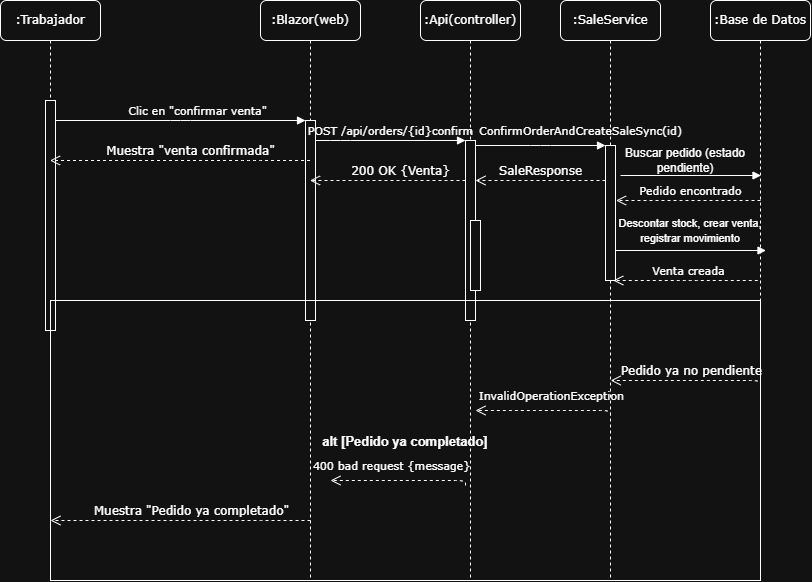

The diagram above was exported from draw.io. Its source (the exported page's mxGraphModel, read from the mxfile embedded in the PNG):
<mxGraphModel dx="1226" dy="669" grid="1" gridSize="10" guides="1" tooltips="1" connect="1" arrows="1" fold="1" page="1" pageScale="1" pageWidth="1100" pageHeight="850" background="none" math="0" shadow="0">
  <root>
    <mxCell id="0" />
    <mxCell id="1" parent="0" />
    <mxCell id="7baba1c4bc27f4b0-2" parent="1" style="shape=umlLifeline;perimeter=lifelinePerimeter;whiteSpace=wrap;html=1;container=1;dropTarget=0;collapsible=0;recursiveResize=0;outlineConnect=0;portConstraint=eastwest;newEdgeStyle={&quot;edgeStyle&quot;:&quot;sequenceEdgeStyle&quot;,&quot;libavoidRouting&quot;:0,&quot;curved&quot;:0,&quot;rounded&quot;:0};rounded=1;shadow=0;comic=0;labelBackgroundColor=none;strokeWidth=1;fontFamily=Verdana;fontSize=12;align=center;" value=":Trabajador" vertex="1">
      <mxGeometry height="580" width="100" x="120" y="80" as="geometry" />
    </mxCell>
    <mxCell id="7baba1c4bc27f4b0-10" parent="7baba1c4bc27f4b0-2" style="html=1;points=[[0,0,0,0,5],[0,1,0,0,-5],[1,0,0,0,5],[1,1,0,0,-5]];perimeter=orthogonalPerimeter;outlineConnect=0;targetShapes=umlLifeline;portConstraint=eastwest;newEdgeStyle={&quot;edgeStyle&quot;:&quot;sequenceEdgeStyle&quot;,&quot;libavoidRouting&quot;:0,&quot;curved&quot;:0,&quot;rounded&quot;:0};rounded=0;shadow=0;comic=0;labelBackgroundColor=none;strokeWidth=1;fontFamily=Verdana;fontSize=12;align=center;" value="" vertex="1">
      <mxGeometry height="230" width="10" x="45" y="100" as="geometry" />
    </mxCell>
    <mxCell id="7baba1c4bc27f4b0-3" parent="1" style="shape=umlLifeline;perimeter=lifelinePerimeter;whiteSpace=wrap;html=1;container=1;dropTarget=0;collapsible=0;recursiveResize=0;outlineConnect=0;portConstraint=eastwest;newEdgeStyle={&quot;edgeStyle&quot;:&quot;sequenceEdgeStyle&quot;,&quot;libavoidRouting&quot;:0,&quot;curved&quot;:0,&quot;rounded&quot;:0};rounded=1;shadow=0;comic=0;labelBackgroundColor=none;strokeWidth=1;fontFamily=Verdana;fontSize=12;align=center;" value=":Blazor(web)" vertex="1">
      <mxGeometry height="580" width="100" x="380" y="80" as="geometry" />
    </mxCell>
    <mxCell id="7baba1c4bc27f4b0-13" parent="7baba1c4bc27f4b0-3" style="html=1;points=[[0,0,0,0,5],[0,1,0,0,-5],[1,0,0,0,5],[1,1,0,0,-5]];perimeter=orthogonalPerimeter;outlineConnect=0;targetShapes=umlLifeline;portConstraint=eastwest;newEdgeStyle={&quot;edgeStyle&quot;:&quot;sequenceEdgeStyle&quot;,&quot;libavoidRouting&quot;:0,&quot;curved&quot;:0,&quot;rounded&quot;:0};rounded=0;shadow=0;comic=0;labelBackgroundColor=none;strokeWidth=1;fontFamily=Verdana;fontSize=12;align=center;" value="" vertex="1">
      <mxGeometry height="200" width="10" x="45" y="120" as="geometry" />
    </mxCell>
    <mxCell id="7baba1c4bc27f4b0-4" parent="1" style="shape=umlLifeline;perimeter=lifelinePerimeter;whiteSpace=wrap;html=1;container=1;dropTarget=0;collapsible=0;recursiveResize=0;outlineConnect=0;portConstraint=eastwest;newEdgeStyle={&quot;edgeStyle&quot;:&quot;sequenceEdgeStyle&quot;,&quot;libavoidRouting&quot;:0,&quot;curved&quot;:0,&quot;rounded&quot;:0};rounded=1;shadow=0;comic=0;labelBackgroundColor=none;strokeWidth=1;fontFamily=Verdana;fontSize=12;align=center;" value=":Api(controller)" vertex="1">
      <mxGeometry height="580" width="100" x="540" y="80" as="geometry" />
    </mxCell>
    <mxCell id="7baba1c4bc27f4b0-5" parent="1" style="shape=umlLifeline;perimeter=lifelinePerimeter;whiteSpace=wrap;html=1;container=1;dropTarget=0;collapsible=0;recursiveResize=0;outlineConnect=0;portConstraint=eastwest;newEdgeStyle={&quot;edgeStyle&quot;:&quot;sequenceEdgeStyle&quot;,&quot;libavoidRouting&quot;:0,&quot;curved&quot;:0,&quot;rounded&quot;:0};rounded=1;shadow=0;comic=0;labelBackgroundColor=none;strokeWidth=1;fontFamily=Verdana;fontSize=12;align=center;" value=":SaleService" vertex="1">
      <mxGeometry height="580" width="100" x="680" y="80" as="geometry" />
    </mxCell>
    <mxCell id="7baba1c4bc27f4b0-6" parent="1" style="shape=umlLifeline;perimeter=lifelinePerimeter;whiteSpace=wrap;html=1;container=1;dropTarget=0;collapsible=0;recursiveResize=0;outlineConnect=0;portConstraint=eastwest;newEdgeStyle={&quot;edgeStyle&quot;:&quot;sequenceEdgeStyle&quot;,&quot;libavoidRouting&quot;:0,&quot;curved&quot;:0,&quot;rounded&quot;:0};rounded=1;shadow=0;comic=0;labelBackgroundColor=none;strokeWidth=1;fontFamily=Verdana;fontSize=12;align=center;" value=":Base de Datos" vertex="1">
      <mxGeometry height="580" width="100" x="830" y="80" as="geometry" />
    </mxCell>
    <mxCell id="7baba1c4bc27f4b0-16" parent="1" style="html=1;points=[[0,0,0,0,5],[0,1,0,0,-5],[1,0,0,0,5],[1,1,0,0,-5]];perimeter=orthogonalPerimeter;outlineConnect=0;targetShapes=umlLifeline;portConstraint=eastwest;newEdgeStyle={&quot;edgeStyle&quot;:&quot;sequenceEdgeStyle&quot;,&quot;libavoidRouting&quot;:0,&quot;curved&quot;:0,&quot;rounded&quot;:0};rounded=0;shadow=0;comic=0;labelBackgroundColor=none;strokeWidth=1;fontFamily=Verdana;fontSize=12;align=center;" value="" vertex="1">
      <mxGeometry height="180" width="10" x="585" y="220" as="geometry" />
    </mxCell>
    <mxCell id="7baba1c4bc27f4b0-17" edge="1" parent="1" source="7baba1c4bc27f4b0-13" style="html=1;verticalAlign=bottom;endArrow=block;labelBackgroundColor=none;fontFamily=Verdana;fontSize=12;edgeStyle=elbowEdgeStyle;elbow=vertical;" target="7baba1c4bc27f4b0-16" value="&lt;font style=&quot;font-size: 11px;&quot;&gt;POST /api/orders/{id}confirm&lt;/font&gt;">
      <mxGeometry relative="1" as="geometry">
        <mxPoint as="offset" />
        <Array as="points">
          <mxPoint x="460" y="220" />
        </Array>
        <mxPoint x="510" y="220" as="sourcePoint" />
      </mxGeometry>
    </mxCell>
    <mxCell id="7baba1c4bc27f4b0-19" parent="1" style="html=1;points=[[0,0,0,0,5],[0,1,0,0,-5],[1,0,0,0,5],[1,1,0,0,-5]];perimeter=orthogonalPerimeter;outlineConnect=0;targetShapes=umlLifeline;portConstraint=eastwest;newEdgeStyle={&quot;edgeStyle&quot;:&quot;sequenceEdgeStyle&quot;,&quot;libavoidRouting&quot;:0,&quot;curved&quot;:0,&quot;rounded&quot;:0};rounded=0;shadow=0;comic=0;labelBackgroundColor=none;strokeWidth=1;fontFamily=Verdana;fontSize=12;align=center;" value="" vertex="1">
      <mxGeometry height="135" width="10" x="725" y="225" as="geometry" />
    </mxCell>
    <mxCell id="7baba1c4bc27f4b0-20" edge="1" parent="1" source="7baba1c4bc27f4b0-16" style="html=1;verticalAlign=bottom;endArrow=block;entryX=0;entryY=0;labelBackgroundColor=none;fontFamily=Verdana;fontSize=12;edgeStyle=elbowEdgeStyle;elbow=vertical;" target="7baba1c4bc27f4b0-19" value="&lt;span style=&quot;font-size: 11px;&quot;&gt;ConfirmOrderAndCreateSaleSync(id)&lt;/span&gt;">
      <mxGeometry relative="1" x="0.6154" y="5" as="geometry">
        <mxPoint as="offset" />
        <mxPoint x="650" y="230" as="sourcePoint" />
      </mxGeometry>
    </mxCell>
    <mxCell id="7baba1c4bc27f4b0-21" edge="1" parent="1" source="7baba1c4bc27f4b0-19" style="html=1;verticalAlign=bottom;endArrow=open;dashed=1;endSize=8;labelBackgroundColor=none;fontFamily=Verdana;fontSize=12;edgeStyle=elbowEdgeStyle;elbow=vertical;" target="7baba1c4bc27f4b0-16" value="SaleResponse">
      <mxGeometry relative="1" as="geometry">
        <Array as="points">
          <mxPoint x="670" y="260" />
          <mxPoint x="700" y="260" />
        </Array>
        <mxPoint x="650" y="306" as="targetPoint" />
      </mxGeometry>
    </mxCell>
    <mxCell id="7baba1c4bc27f4b0-14" edge="1" parent="1" source="7baba1c4bc27f4b0-10" style="html=1;verticalAlign=bottom;endArrow=block;entryX=0;entryY=0;labelBackgroundColor=none;fontFamily=Verdana;fontSize=12;edgeStyle=elbowEdgeStyle;elbow=vertical;" target="7baba1c4bc27f4b0-13" value="&lt;span style=&quot;font-size: 11px;&quot;&gt;Clic en &quot;confirmar venta&quot;&lt;/span&gt;">
      <mxGeometry relative="1" x="0.1333" as="geometry">
        <mxPoint as="offset" />
        <mxPoint x="370" y="200" as="sourcePoint" />
      </mxGeometry>
    </mxCell>
    <mxCell id="7baba1c4bc27f4b0-34" parent="1" style="html=1;points=[[0,0,0,0,5],[0,1,0,0,-5],[1,0,0,0,5],[1,1,0,0,-5]];perimeter=orthogonalPerimeter;outlineConnect=0;targetShapes=umlLifeline;portConstraint=eastwest;newEdgeStyle={&quot;edgeStyle&quot;:&quot;sequenceEdgeStyle&quot;,&quot;libavoidRouting&quot;:0,&quot;curved&quot;:0,&quot;rounded&quot;:0};rounded=0;shadow=0;comic=0;labelBackgroundColor=none;strokeWidth=1;fontFamily=Verdana;fontSize=12;align=center;" value="" vertex="1">
      <mxGeometry height="70" width="10" x="590" y="300" as="geometry" />
    </mxCell>
    <mxCell id="U9bFuxq4FwP28iS9YDV_-3" edge="1" parent="1" style="html=1;verticalAlign=bottom;endArrow=block;entryX=0;entryY=0;labelBackgroundColor=none;fontFamily=Verdana;fontSize=12;" value="">
      <mxGeometry relative="1" x="0.0036" y="29" as="geometry">
        <mxPoint x="-1" as="offset" />
        <Array as="points" />
        <mxPoint x="740" y="255" as="sourcePoint" />
        <mxPoint x="880.5" y="255" as="targetPoint" />
      </mxGeometry>
    </mxCell>
    <mxCell id="U9bFuxq4FwP28iS9YDV_-4" parent="1" style="text;html=1;whiteSpace=wrap;strokeColor=none;fillColor=none;align=center;verticalAlign=middle;rounded=0;" value="Buscar pedido (estado pendiente)" vertex="1">
      <mxGeometry height="30" width="150" x="730" y="225" as="geometry" />
    </mxCell>
    <mxCell id="U9bFuxq4FwP28iS9YDV_-6" edge="1" parent="1" style="html=1;verticalAlign=bottom;endArrow=open;dashed=1;endSize=8;labelBackgroundColor=none;fontFamily=Verdana;fontSize=12;edgeStyle=elbowEdgeStyle;elbow=vertical;" target="7baba1c4bc27f4b0-3" value="200 OK {Venta}">
      <mxGeometry relative="1" x="-0.164" as="geometry">
        <mxPoint as="offset" />
        <Array as="points">
          <mxPoint x="530" y="260" />
          <mxPoint x="560" y="260" />
        </Array>
        <mxPoint x="585" y="260" as="sourcePoint" />
        <mxPoint x="455" y="260" as="targetPoint" />
      </mxGeometry>
    </mxCell>
    <mxCell id="U9bFuxq4FwP28iS9YDV_-7" edge="1" parent="1" source="7baba1c4bc27f4b0-3" style="html=1;verticalAlign=bottom;endArrow=open;dashed=1;endSize=8;labelBackgroundColor=none;fontFamily=Verdana;fontSize=12;edgeStyle=elbowEdgeStyle;elbow=horizontal;" target="7baba1c4bc27f4b0-2" value="Muestra &quot;venta confirmada&quot;">
      <mxGeometry relative="1" x="-0.0808" as="geometry">
        <mxPoint as="offset" />
        <Array as="points">
          <mxPoint x="370" y="240" />
          <mxPoint x="400" y="240" />
        </Array>
        <mxPoint x="425" y="240" as="sourcePoint" />
        <mxPoint x="295" y="240" as="targetPoint" />
      </mxGeometry>
    </mxCell>
    <mxCell id="_EQb2KMaJIu9Be-hCEYL-1" parent="1" style="fillColor=none;fontSize=13;fontStyle=1" value="alt [Pedido ya completado]" vertex="1">
      <mxGeometry height="280" width="710" x="170" y="380" as="geometry" />
    </mxCell>
    <mxCell id="_EQb2KMaJIu9Be-hCEYL-5" edge="1" parent="1" style="html=1;verticalAlign=bottom;endArrow=open;dashed=1;endSize=8;labelBackgroundColor=none;fontFamily=Verdana;fontSize=12;edgeStyle=elbowEdgeStyle;elbow=vertical;exitX=1;exitY=0.378;exitDx=0;exitDy=0;exitPerimeter=0;" value="">
      <mxGeometry relative="1" x="0.5858" y="90" as="geometry">
        <mxPoint as="offset" />
        <Array as="points">
          <mxPoint x="525" y="560" />
          <mxPoint x="555" y="560" />
        </Array>
        <mxPoint x="585" y="565" as="sourcePoint" />
        <mxPoint x="450" y="560" as="targetPoint" />
      </mxGeometry>
    </mxCell>
    <mxCell id="_EQb2KMaJIu9Be-hCEYL-6" connectable="0" parent="_EQb2KMaJIu9Be-hCEYL-5" style="edgeLabel;html=1;align=center;verticalAlign=middle;resizable=0;points=[];inheritText=1;fontFamily=Verdana;fontSize=12;labelBackgroundColor=none;" value="&lt;font style=&quot;font-size: 11px;&quot;&gt;400 bad request {message}&lt;/font&gt;" vertex="1">
      <mxGeometry relative="1" x="0.3542" y="-2" as="geometry">
        <mxPoint x="15" y="-13" as="offset" />
      </mxGeometry>
    </mxCell>
    <mxCell id="_EQb2KMaJIu9Be-hCEYL-17" edge="1" parent="1" style="html=1;verticalAlign=bottom;endArrow=open;dashed=1;endSize=8;labelBackgroundColor=none;fontFamily=Verdana;fontSize=12;edgeStyle=elbowEdgeStyle;elbow=horizontal;" value="&lt;span style=&quot;font-size: 11px;&quot;&gt;Pedido encontrado&lt;/span&gt;">
      <mxGeometry relative="1" x="-0.0311" as="geometry">
        <mxPoint as="offset" />
        <Array as="points">
          <mxPoint x="810.5" y="280" />
          <mxPoint x="840.5" y="280" />
        </Array>
        <mxPoint x="880" y="280" as="sourcePoint" />
        <mxPoint x="735.5" y="280" as="targetPoint" />
      </mxGeometry>
    </mxCell>
    <mxCell id="_EQb2KMaJIu9Be-hCEYL-19" edge="1" parent="1" style="html=1;verticalAlign=bottom;endArrow=open;dashed=1;endSize=8;labelBackgroundColor=none;fontFamily=Verdana;fontSize=12;edgeStyle=elbowEdgeStyle;elbow=vertical;exitX=1;exitY=0.378;exitDx=0;exitDy=0;exitPerimeter=0;entryX=0.789;entryY=0.286;entryDx=0;entryDy=0;entryPerimeter=0;" target="_EQb2KMaJIu9Be-hCEYL-1" value="">
      <mxGeometry relative="1" x="-1" y="90" as="geometry">
        <mxPoint as="offset" />
        <Array as="points">
          <mxPoint x="820" y="460" />
          <mxPoint x="850" y="460" />
        </Array>
        <mxPoint x="880" y="465" as="sourcePoint" />
        <mxPoint x="745" y="460" as="targetPoint" />
      </mxGeometry>
    </mxCell>
    <mxCell id="_EQb2KMaJIu9Be-hCEYL-20" connectable="0" parent="_EQb2KMaJIu9Be-hCEYL-19" style="edgeLabel;html=1;align=center;verticalAlign=middle;resizable=0;points=[];inheritText=1;fontFamily=Verdana;fontSize=12;labelBackgroundColor=none;" value="Pedido ya no pendiente" vertex="1">
      <mxGeometry relative="1" x="-1" y="-2" as="geometry">
        <mxPoint x="-72" y="-15" as="offset" />
      </mxGeometry>
    </mxCell>
    <mxCell id="_EQb2KMaJIu9Be-hCEYL-21" edge="1" parent="1" style="html=1;verticalAlign=bottom;endArrow=open;dashed=1;endSize=8;labelBackgroundColor=none;fontFamily=Verdana;fontSize=12;edgeStyle=elbowEdgeStyle;elbow=vertical;exitX=1;exitY=0.378;exitDx=0;exitDy=0;exitPerimeter=0;" value="">
      <mxGeometry relative="1" x="0.5858" y="90" as="geometry">
        <mxPoint as="offset" />
        <Array as="points">
          <mxPoint x="670" y="490" />
          <mxPoint x="700" y="490" />
        </Array>
        <mxPoint x="730" y="495" as="sourcePoint" />
        <mxPoint x="595" y="490" as="targetPoint" />
      </mxGeometry>
    </mxCell>
    <mxCell id="_EQb2KMaJIu9Be-hCEYL-22" connectable="0" parent="_EQb2KMaJIu9Be-hCEYL-21" style="edgeLabel;html=1;align=center;verticalAlign=middle;resizable=0;points=[];inheritText=1;fontFamily=Verdana;fontSize=12;labelBackgroundColor=none;" value="&lt;font style=&quot;font-size: 11px;&quot;&gt;InvalidOperationException&lt;/font&gt;" vertex="1">
      <mxGeometry relative="1" x="0.3542" y="-2" as="geometry">
        <mxPoint x="30" y="-13" as="offset" />
      </mxGeometry>
    </mxCell>
    <mxCell id="_EQb2KMaJIu9Be-hCEYL-26" edge="1" parent="1" style="html=1;verticalAlign=bottom;endArrow=open;dashed=1;endSize=8;labelBackgroundColor=none;fontFamily=Verdana;fontSize=12;edgeStyle=elbowEdgeStyle;elbow=horizontal;" value="Muestra &quot;Pedido ya completado&quot;">
      <mxGeometry relative="1" x="-0.0808" as="geometry">
        <mxPoint as="offset" />
        <Array as="points">
          <mxPoint x="371" y="600" />
          <mxPoint x="401" y="600" />
        </Array>
        <mxPoint x="430" y="600" as="sourcePoint" />
        <mxPoint x="170" y="600" as="targetPoint" />
      </mxGeometry>
    </mxCell>
    <mxCell id="_EQb2KMaJIu9Be-hCEYL-31" parent="1" style="text;html=1;whiteSpace=wrap;strokeColor=none;fillColor=none;align=center;verticalAlign=middle;rounded=0;" value="&lt;font style=&quot;font-size: 11px;&quot;&gt;Descontar stock, crear venta, registrar movimiento&lt;/font&gt;" vertex="1">
      <mxGeometry height="30" width="150" x="735" y="295" as="geometry" />
    </mxCell>
    <mxCell id="_EQb2KMaJIu9Be-hCEYL-33" edge="1" parent="1" style="html=1;verticalAlign=bottom;endArrow=block;entryX=0;entryY=0;labelBackgroundColor=none;fontFamily=Verdana;fontSize=12;" value="">
      <mxGeometry relative="1" x="0.0764" y="29" as="geometry">
        <mxPoint x="-1" as="offset" />
        <Array as="points" />
        <mxPoint x="735" y="330" as="sourcePoint" />
        <mxPoint x="885.5" y="330" as="targetPoint" />
      </mxGeometry>
    </mxCell>
    <mxCell id="_EQb2KMaJIu9Be-hCEYL-34" edge="1" parent="1" style="html=1;verticalAlign=bottom;endArrow=open;dashed=1;endSize=8;labelBackgroundColor=none;fontFamily=Verdana;fontSize=12;edgeStyle=elbowEdgeStyle;elbow=horizontal;" value="&lt;span style=&quot;font-size: 11px;&quot;&gt;Venta creada&lt;/span&gt;">
      <mxGeometry relative="1" x="-0.0381" as="geometry">
        <mxPoint as="offset" />
        <Array as="points">
          <mxPoint x="807.75" y="360" />
          <mxPoint x="837.75" y="360" />
        </Array>
        <mxPoint x="877.25" y="360" as="sourcePoint" />
        <mxPoint x="732.75" y="360" as="targetPoint" />
      </mxGeometry>
    </mxCell>
  </root>
</mxGraphModel>